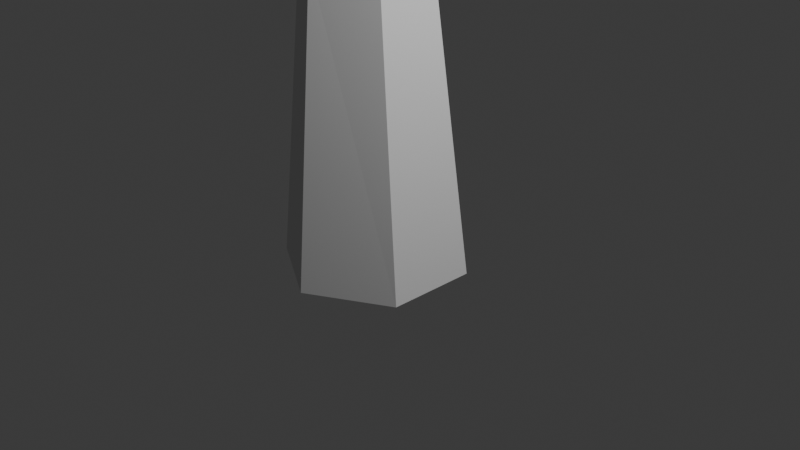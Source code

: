 # Source: bayabas.blend  (saved by Blender 4.4.32; exported with 4.5.12 LTS)
import bpy
from mathutils import Matrix  # noqa: F401  (used for matrix-valued properties, if any)

bpy.ops.wm.read_factory_settings(use_empty=True)
scene = bpy.context.scene
scene.name = 'Scene'

# ---- collections
col_collection = bpy.data.collections.new('Collection'); scene.collection.children.link(col_collection)

# ---- world
world_world = bpy.data.worlds.new('World'); scene.world = world_world
world_world.use_nodes = True; world_world.node_tree.nodes.clear()
_N = world_world.node_tree.nodes; _L = world_world.node_tree.links
n0 = _N.new('ShaderNodeOutputWorld'); n0.name = 'World Output'; n0.location = (300, 300)
n1 = _N.new('ShaderNodeBackground'); n1.name = 'Background'; n1.location = (10, 300)
n1.inputs[0].default_value = (0.05088, 0.05088, 0.05088, 1.0)
_L.new(n1.outputs[0], n0.inputs[0])
n0.is_active_output = True
world_world.color = (0.05088, 0.05088, 0.05088)
world_world.sun_shadow_jitter_overblur = 0.0

# ---- cameras
cam_camera = bpy.data.cameras.new('Camera')
cam_camera.clip_end = 100.0
cam_camera.ortho_scale = 7.314

# ---- lights
light_light = bpy.data.lights.new('Light', 'POINT')
light_light.energy = 1000.0
light_light.shadow_soft_size = 0.1

# ---- meshes
me_cylinder = bpy.data.meshes.new('Cylinder')
me_cylinder.from_pydata([(-0.2345, 0.8532, -0.5239), (-0.7345, 0.9374, 2.492), (0.6165, 0.3618, -0.5239), (-0.1405, 0.5841, 2.541), (0.6165, -0.6209, -0.5239), (-0.1505, -0.1081, 2.571), (-0.2345, -1.112, -0.5239), (-0.7546, -0.4469, 2.551), (-1.086, -0.6209, -0.5239), (-1.349, -0.09361, 2.501), (-1.086, 0.3618, -0.5239), (-1.338, 0.5986, 2.472), (-3.474, 5.547, 9.199), (-3.141, 5.348, 9.226), (-3.146, 4.96, 9.243), (-3.486, 4.769, 9.232), (-3.819, 4.968, 9.204), (-3.813, 5.356, 9.187), (-4.667, 6.551, 10.9), (-4.333, 6.353, 10.93), (-4.339, 5.964, 10.95), (-4.678, 5.774, 10.93), (-5.011, 5.972, 10.91), (-5.006, 6.361, 10.89)], [], [(0, 1, 3, 2), (2, 3, 5, 4), (4, 5, 7, 6), (6, 7, 9, 8), (3, 1, 12, 13), (8, 9, 11, 10), (10, 11, 1, 0), (0, 2, 4, 6, 8, 10), (12, 17, 23, 18), (7, 5, 14, 15), (1, 11, 17, 12), (9, 7, 15, 16), (5, 3, 13, 14), (11, 9, 16, 17), (19, 18, 23, 22, 21, 20), (16, 15, 21, 22), (14, 13, 19, 20), (17, 16, 22, 23), (15, 14, 20, 21), (13, 12, 18, 19)])
_uv = me_cylinder.uv_layers.new(name='UVMap')
_uv.uv.foreach_set('vector', [1.0, 0.5, 1.0, 1.0, 0.8333, 1.0, 0.8333, 0.5, 0.8333, 0.5, 0.8333, 1.0, 0.6667, 1.0, 0.6667, 0.5, 0.6667, 0.5, 0.6667, 1.0, 0.5, 1.0, 0.5, 0.5, 0.5, 0.5, 0.5, 1.0, 0.3333, 1.0, 0.3333, 0.5, 0.8333, 1.0, 1.0, 1.0, 1.0, 1.0, 0.8333, 1.0, 0.3333, 0.5, 0.3333, 1.0, 0.1667, 1.0, 0.1667, 0.5, 0.1667, 0.5, 0.1667, 1.0, -8.941e-08, 1.0, -8.941e-08, 0.5, 0.75, 0.49, 0.9578, 0.37, 0.9578, 0.13, 0.75, 0.01, 0.5422, 0.13, 0.5422, 0.37, -8.941e-08, 1.0, 0.1667, 1.0, 0.1667, 1.0, -8.941e-08, 1.0, 0.5, 1.0, 0.6667, 1.0, 0.6667, 1.0, 0.5, 1.0, -8.941e-08, 1.0, 0.1667, 1.0, 0.1667, 1.0, -8.941e-08, 1.0, 0.3333, 1.0, 0.5, 1.0, 0.5, 1.0, 0.3333, 1.0, 0.6667, 1.0, 0.8333, 1.0, 0.8333, 1.0, 0.6667, 1.0, 0.1667, 1.0, 0.3333, 1.0, 0.3333, 1.0, 0.1667, 1.0, 0.4578, 0.37, 0.25, 0.49, 0.04215, 0.37, 0.04215, 0.13, 0.25, 0.01, 0.4578, 0.13, 0.3333, 1.0, 0.5, 1.0, 0.5, 1.0, 0.3333, 1.0, 0.6667, 1.0, 0.8333, 1.0, 0.8333, 1.0, 0.6667, 1.0, 0.1667, 1.0, 0.3333, 1.0, 0.3333, 1.0, 0.1667, 1.0, 0.5, 1.0, 0.6667, 1.0, 0.6667, 1.0, 0.5, 1.0, 0.8333, 1.0, 1.0, 1.0, 1.0, 1.0, 0.8333, 1.0])
me_cylinder.update()
me_cylinder_001 = bpy.data.meshes.new('Cylinder.001')
me_cylinder_001.from_pydata([(2.456, 4.397, 13.63), (0.5222, 0.9793, 14.55), (2.6, 4.37, 13.86), (0.7084, 0.9447, 14.84), (2.845, 4.261, 13.85), (1.024, 0.8041, 14.83), (2.945, 4.178, 13.61), (1.152, 0.698, 14.52), (2.801, 4.205, 13.39), (0.9663, 0.7326, 14.23), (2.556, 4.314, 13.4), (0.6512, 0.8732, 14.25), (3.069, 5.614, 13.54), (3.179, 5.593, 13.71), (3.365, 5.51, 13.7), (3.442, 5.447, 13.52), (3.332, 5.468, 13.35), (3.145, 5.551, 13.36), (3.609, 6.717, 14.09), (3.719, 6.697, 14.26), (3.905, 6.614, 14.25), (3.982, 6.551, 14.07), (3.871, 6.571, 13.9), (3.685, 6.655, 13.91)], [], [(0, 1, 3, 2), (2, 3, 5, 4), (4, 5, 7, 6), (6, 7, 9, 8), (3, 1, 11, 9, 7, 5), (8, 9, 11, 10), (10, 11, 1, 0), (2, 4, 14, 13), (16, 17, 23, 22), (8, 10, 17, 16), (0, 2, 13, 12), (4, 6, 15, 14), (10, 0, 12, 17), (6, 8, 16, 15), (18, 19, 20, 21, 22, 23), (14, 15, 21, 20), (12, 13, 19, 18), (17, 12, 18, 23), (15, 16, 22, 21), (13, 14, 20, 19)])
_uv = me_cylinder_001.uv_layers.new(name='UVMap')
_uv.uv.foreach_set('vector', [1.0, 0.5, 1.0, 1.0, 0.8333, 1.0, 0.8333, 0.5, 0.8333, 0.5, 0.8333, 1.0, 0.6667, 1.0, 0.6667, 0.5, 0.6667, 0.5, 0.6667, 1.0, 0.5, 1.0, 0.5, 0.5, 0.5, 0.5, 0.5, 1.0, 0.3333, 1.0, 0.3333, 0.5, 0.4578, 0.37, 0.25, 0.49, 0.04215, 0.37, 0.04215, 0.13, 0.25, 0.01, 0.4578, 0.13, 0.3333, 0.5, 0.3333, 1.0, 0.1667, 1.0, 0.1667, 0.5, 0.1667, 0.5, 0.1667, 1.0, -8.941e-08, 1.0, -8.941e-08, 0.5, 0.8333, 0.5, 0.6667, 0.5, 0.6667, 0.5, 0.8333, 0.5, 0.3333, 0.5, 0.1667, 0.5, 0.1667, 0.5, 0.3333, 0.5, 0.3333, 0.5, 0.1667, 0.5, 0.1667, 0.5, 0.3333, 0.5, 1.0, 0.5, 0.8333, 0.5, 0.8333, 0.5, 1.0, 0.5, 0.6667, 0.5, 0.5, 0.5, 0.5, 0.5, 0.6667, 0.5, 0.1667, 0.5, -8.941e-08, 0.5, -8.941e-08, 0.5, 0.1667, 0.5, 0.5, 0.5, 0.3333, 0.5, 0.3333, 0.5, 0.5, 0.5, 0.75, 0.49, 0.9578, 0.37, 0.9578, 0.13, 0.75, 0.01, 0.5422, 0.13, 0.5422, 0.37, 0.6667, 0.5, 0.5, 0.5, 0.5, 0.5, 0.6667, 0.5, 1.0, 0.5, 0.8333, 0.5, 0.8333, 0.5, 1.0, 0.5, 0.1667, 0.5, -8.941e-08, 0.5, -8.941e-08, 0.5, 0.1667, 0.5, 0.5, 0.5, 0.3333, 0.5, 0.3333, 0.5, 0.5, 0.5, 0.8333, 0.5, 0.6667, 0.5, 0.6667, 0.5, 0.8333, 0.5])
me_cylinder_001.update()
me_cube_001 = bpy.data.meshes.new('Cube.001')
me_cube_001.from_pydata([(-4.005, -4.929, 4.698), (-4.35, -5.237, 5.589), (-3.828, -3.157, 4.507), (-4.021, -2.751, 5.071), (-2.126, -5.016, 4.171), (-2.419, -5.481, 5.926), (-2.603, -3.143, 4.234), (-2.355, -3.152, 5.246), (-4.561, -2.775, 4.554), (-4.502, -4.654, 4.668), (-5.026, -4.985, 5.507), (-4.688, -2.687, 5.533), (-1.575, -3.696, 5.22), (-1.953, -3.242, 4.131), (-1.207, -5.004, 4.232), (-1.614, -5.618, 5.597)], [], [(2, 0, 9, 8), (2, 3, 7, 6), (5, 4, 14, 15), (4, 5, 1, 0), (2, 6, 4, 0), (7, 3, 1, 5), (9, 10, 11, 8), (3, 2, 8, 11), (0, 1, 10, 9), (1, 3, 11, 10), (13, 12, 15, 14), (4, 6, 13, 14), (7, 5, 15, 12), (6, 7, 12, 13)])
_uv = me_cube_001.uv_layers.new(name='UVMap')
_uv.uv.foreach_set('vector', [0.125, 0.5, 0.125, 0.75, 0.125, 0.75, 0.125, 0.5, 0.375, 0.25, 0.625, 0.25, 0.625, 0.5, 0.3248, 0.4582, 0.625, 0.75, 0.375, 0.75, 0.375, 0.75, 0.625, 0.75, 0.375, 0.75, 0.625, 0.75, 0.625, 1.0, 0.375, 1.0, 0.125, 0.5, 0.3248, 0.4582, 0.375, 0.75, 0.125, 0.75, 0.625, 0.5, 0.875, 0.5, 0.875, 0.75, 0.625, 0.75, 0.375, 0.0, 0.625, 0.0, 0.625, 0.25, 0.375, 0.25, 0.625, 0.25, 0.375, 0.25, 0.375, 0.25, 0.625, 0.25, 0.375, 1.0, 0.625, 1.0, 0.625, 1.0, 0.375, 1.0, 0.875, 0.75, 0.875, 0.5, 0.875, 0.5, 0.875, 0.75, 0.3248, 0.4582, 0.625, 0.5, 0.625, 0.75, 0.375, 0.75, 0.375, 0.75, 0.3248, 0.4582, 0.3248, 0.4582, 0.375, 0.75, 0.625, 0.5, 0.625, 0.75, 0.625, 0.75, 0.625, 0.5, 0.3248, 0.4582, 0.625, 0.5, 0.625, 0.5, 0.3248, 0.4582])
me_cube_001.update()
me_cube_002 = bpy.data.meshes.new('Cube.002')
me_cube_002.from_pydata([(-4.005, -4.929, 4.698), (-4.35, -5.237, 5.589), (-3.828, -3.157, 4.507), (-4.021, -2.751, 5.071), (-2.126, -5.016, 4.171), (-2.257, -5.538, 5.598), (-2.603, -3.143, 4.234), (-2.192, -3.209, 4.917), (-4.561, -2.775, 4.554), (-4.502, -4.654, 4.668), (-5.026, -4.985, 5.507), (-4.688, -2.687, 5.533), (-1.202, -3.762, 4.429), (-1.742, -3.251, 3.668), (-0.9958, -5.014, 3.769), (-1.241, -5.685, 4.806), (-3.663, -5.66, 4.337), (-4.009, -5.968, 5.228), (-2.077, -6.212, 5.565), (-1.784, -5.747, 3.809), (-1.273, -6.35, 5.235), (-0.8649, -5.735, 3.87), (-0.6964, -3.668, 4.408), (-1.237, -3.157, 3.647), (-0.4902, -4.919, 3.748), (-0.7356, -5.591, 4.785)], [], [(2, 0, 9, 8), (2, 3, 7, 6), (1, 0, 16, 17), (15, 5, 18, 20), (2, 6, 4, 0), (7, 3, 1, 5), (9, 10, 11, 8), (3, 2, 8, 11), (0, 1, 10, 9), (1, 3, 11, 10), (15, 14, 24, 25), (4, 6, 13, 14), (7, 5, 15, 12), (6, 7, 12, 13), (18, 19, 21, 20), (19, 18, 17, 16), (14, 15, 20, 21), (0, 4, 19, 16), (4, 14, 21, 19), (5, 1, 17, 18), (23, 22, 25, 24), (14, 13, 23, 24), (12, 15, 25, 22), (13, 12, 22, 23)])
_uv = me_cube_002.uv_layers.new(name='UVMap')
_uv.uv.foreach_set('vector', [0.125, 0.5, 0.125, 0.75, 0.125, 0.75, 0.125, 0.5, 0.375, 0.25, 0.625, 0.25, 0.625, 0.5, 0.3248, 0.4582, 0.625, 1.0, 0.375, 1.0, 0.375, 1.0, 0.625, 1.0, 0.625, 0.75, 0.625, 0.75, 0.625, 0.75, 0.625, 0.75, 0.125, 0.5, 0.3248, 0.4582, 0.375, 0.75, 0.125, 0.75, 0.625, 0.5, 0.875, 0.5, 0.875, 0.75, 0.625, 0.75, 0.375, 0.0, 0.625, 0.0, 0.625, 0.25, 0.375, 0.25, 0.625, 0.25, 0.375, 0.25, 0.375, 0.25, 0.625, 0.25, 0.375, 1.0, 0.625, 1.0, 0.625, 1.0, 0.375, 1.0, 0.875, 0.75, 0.875, 0.5, 0.875, 0.5, 0.875, 0.75, 0.625, 0.75, 0.375, 0.75, 0.375, 0.75, 0.625, 0.75, 0.375, 0.75, 0.3248, 0.4582, 0.3248, 0.4582, 0.375, 0.75, 0.625, 0.5, 0.625, 0.75, 0.625, 0.75, 0.625, 0.5, 0.3248, 0.4582, 0.625, 0.5, 0.625, 0.5, 0.3248, 0.4582, 0.625, 0.75, 0.375, 0.75, 0.375, 0.75, 0.625, 0.75, 0.375, 0.75, 0.625, 0.75, 0.625, 1.0, 0.375, 1.0, 0.375, 0.75, 0.625, 0.75, 0.625, 0.75, 0.375, 0.75, 0.125, 0.75, 0.375, 0.75, 0.375, 0.75, 0.125, 0.75, 0.375, 0.75, 0.375, 0.75, 0.375, 0.75, 0.375, 0.75, 0.625, 0.75, 0.875, 0.75, 0.875, 0.75, 0.625, 0.75, 0.3248, 0.4582, 0.625, 0.5, 0.625, 0.75, 0.375, 0.75, 0.375, 0.75, 0.3248, 0.4582, 0.3248, 0.4582, 0.375, 0.75, 0.625, 0.5, 0.625, 0.75, 0.625, 0.75, 0.625, 0.5, 0.3248, 0.4582, 0.625, 0.5, 0.625, 0.5, 0.3248, 0.4582])
me_cube_002.update()
me_cube_003 = bpy.data.meshes.new('Cube.003')
me_cube_003.from_pydata([(-4.005, -4.929, 4.698), (-4.35, -5.237, 5.589), (-3.828, -3.157, 4.507), (-4.021, -2.751, 5.071), (-2.126, -5.016, 4.171), (-2.257, -5.538, 5.598), (-2.603, -3.143, 4.234), (-2.192, -3.209, 4.917), (-4.561, -2.775, 4.554), (-4.502, -4.654, 4.668), (-5.026, -4.985, 5.507), (-4.688, -2.687, 5.533), (-1.202, -3.762, 4.429), (-1.742, -3.251, 3.668), (-0.9958, -5.014, 3.769), (-1.241, -5.685, 4.806), (-3.663, -5.66, 4.337), (-4.009, -5.968, 5.228), (-2.077, -6.212, 5.565), (-1.784, -5.747, 3.809), (-1.273, -6.35, 5.235), (-0.8649, -5.735, 3.87), (-1.016, -3.544, 4.551), (-1.261, -3.068, 3.641), (-0.5149, -4.831, 3.742), (-1.055, -5.466, 4.928)], [], [(2, 0, 9, 8), (2, 3, 7, 6), (1, 0, 16, 17), (15, 5, 18, 20), (2, 6, 4, 0), (7, 3, 1, 5), (9, 10, 11, 8), (3, 2, 8, 11), (0, 1, 10, 9), (1, 3, 11, 10), (15, 14, 24, 25), (4, 6, 13, 14), (6, 7, 12, 13), (18, 19, 21, 20), (19, 18, 17, 16), (14, 15, 20, 21), (0, 4, 19, 16), (4, 14, 21, 19), (5, 1, 17, 18), (23, 22, 25, 24), (14, 13, 23, 24), (13, 12, 22, 23), (15, 25, 22, 12, 7, 5)])
_uv = me_cube_003.uv_layers.new(name='UVMap')
_uv.uv.foreach_set('vector', [0.125, 0.5, 0.125, 0.75, 0.125, 0.75, 0.125, 0.5, 0.375, 0.25, 0.625, 0.25, 0.625, 0.5, 0.3248, 0.4582, 0.625, 1.0, 0.375, 1.0, 0.375, 1.0, 0.625, 1.0, 0.625, 0.75, 0.625, 0.75, 0.625, 0.75, 0.625, 0.75, 0.125, 0.5, 0.3248, 0.4582, 0.375, 0.75, 0.125, 0.75, 0.625, 0.5, 0.875, 0.5, 0.875, 0.75, 0.625, 0.75, 0.375, 0.0, 0.625, 0.0, 0.625, 0.25, 0.375, 0.25, 0.625, 0.25, 0.375, 0.25, 0.375, 0.25, 0.625, 0.25, 0.375, 1.0, 0.625, 1.0, 0.625, 1.0, 0.375, 1.0, 0.875, 0.75, 0.875, 0.5, 0.875, 0.5, 0.875, 0.75, 0.625, 0.75, 0.375, 0.75, 0.375, 0.75, 0.625, 0.75, 0.375, 0.75, 0.3248, 0.4582, 0.3248, 0.4582, 0.375, 0.75, 0.3248, 0.4582, 0.625, 0.5, 0.625, 0.5, 0.3248, 0.4582, 0.625, 0.75, 0.375, 0.75, 0.375, 0.75, 0.625, 0.75, 0.375, 0.75, 0.625, 0.75, 0.625, 1.0, 0.375, 1.0, 0.375, 0.75, 0.625, 0.75, 0.625, 0.75, 0.375, 0.75, 0.125, 0.75, 0.375, 0.75, 0.375, 0.75, 0.125, 0.75, 0.375, 0.75, 0.375, 0.75, 0.375, 0.75, 0.375, 0.75, 0.625, 0.75, 0.875, 0.75, 0.875, 0.75, 0.625, 0.75, 0.3248, 0.4582, 0.625, 0.5, 0.625, 0.75, 0.375, 0.75, 0.375, 0.75, 0.3248, 0.4582, 0.3248, 0.4582, 0.375, 0.75, 0.3248, 0.4582, 0.625, 0.5, 0.625, 0.5, 0.3248, 0.4582, 0.625, 0.75, 0.625, 0.75, 0.625, 0.5, 0.625, 0.5, 0.625, 0.5, 0.625, 0.75])
me_cube_003.update()

# ---- objects
ob_light = bpy.data.objects.new('Light', light_light)
ob_camera = bpy.data.objects.new('Camera', cam_camera)
ob_cylinder = bpy.data.objects.new('Cylinder', me_cylinder)
ob_cylinder_001 = bpy.data.objects.new('Cylinder.001', me_cylinder_001)
ob_cube = bpy.data.objects.new('Cube', me_cube_001)
ob_cube_001 = bpy.data.objects.new('Cube.001', me_cube_002)
ob_cube_002 = bpy.data.objects.new('Cube.002', me_cube_003)

# ---- transforms, parenting, visibility, modifiers, constraints
ob_light.location = (4.076, 1.005, 5.904)
ob_light.rotation_euler = (0.6503, 0.05522, 1.866)
ob_light.lock_rotations_4d = False
ob_light.empty_display_type = 'ARROWS'
ob_light.color = (0.0, 0.0, 0.0, 0.0)
ob_light.lineart.crease_threshold = 0.0
ob_camera.location = (7.359, -6.926, 4.958)
ob_camera.rotation_euler = (1.109, 0.0, 0.8149)
ob_camera.lock_rotations_4d = False
ob_camera.empty_display_type = 'ARROWS'
ob_camera.color = (0.0, 0.0, 0.0, 0.0)
ob_camera.display_type = 'WIRE'
ob_camera.lineart.crease_threshold = 0.0
ob_cylinder.location = (0.0, 0.0, 0.0)
ob_cylinder_001.location = (-1.649, 0.02966, -11.35)
ob_cube.location = (4.207, 11.06, -2.436)
ob_cube_001.location = (-1.09, 10.57, 6.179)
ob_cube_002.location = (-0.6752, 12.7, -2.349)
ob_cube_002.scale = (2.03, 2.03, 2.03)

# ---- collection membership
col_collection.objects.link(ob_light)
col_collection.objects.link(ob_camera)
col_collection.objects.link(ob_cylinder)
col_collection.objects.link(ob_cylinder_001)
col_collection.objects.link(ob_cube)
col_collection.objects.link(ob_cube_001)
col_collection.objects.link(ob_cube_002)

# ---- scene / render settings (as saved in the file)
scene.camera = ob_camera
scene.frame_start = 1; scene.frame_end = 250; scene.frame_set(1)
scene.render.engine = 'BLENDER_EEVEE_NEXT'
bpy.context.view_layer.update()
